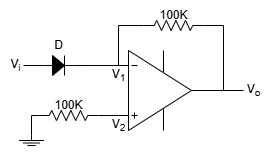

The diagram above was exported from draw.io. Its source (the exported page's mxGraphModel, read from the mxfile embedded in the PNG):
<mxGraphModel dx="296" dy="312" grid="1" gridSize="10" guides="1" tooltips="1" connect="1" arrows="1" fold="1" page="1" pageScale="1" pageWidth="827" pageHeight="1169" math="0" shadow="0">
  <root>
    <mxCell id="0" />
    <mxCell id="1" parent="0" />
    <mxCell id="Jwijem2Rwxu2F2I-BI_B-1" value="" style="verticalLabelPosition=bottom;shadow=0;dashed=0;align=center;html=1;verticalAlign=top;shape=stencil(pVZLboMwFDwNS5CxCZBlStttz+AQp1gBG4GTtLevwaD28SsYiY1nkpnR+OmBQ5I6oyVzMKJ1yVLlkFcH4wetOD3nGsaayQx4ROYoaMEM8lGeitKAtarkjT35RXW/5iJjFVeGfRrMR60EeXPQSaPNQ5JUCqGNuRQ1YP7wWpxyoYA3Fw5+MeqlNiqYYpVhuphf5uQiDx0M8t3xHm6OuHV43+bpWjpGUWzlKO9qhaM/cDtYeWlYX2LurzBEXjCwRLs8sZXnccaTJBqZGyuSnGl6+6zkXVwmk5a0GeER0dOFfLDfUPCe48USeoWci1kFC4EwBgrBKok0lzVbuC6Nj3po0ZnySHKVFVto9crz3OyIBddN1buwuX5a7LtfpwBDWJUPQ3RLcaMGjBHvrsIPdncBQ0T7Q6yTgCF8uAv9yCIFlMBke4rBbNp0YaMAQwRwrkKy/F6YjjEQWbfhFnPsD4HD/95wU+ur52a3UPu30RprUfON1AI/);flipV=1;" parent="1" vertex="1">
      <mxGeometry x="330" y="360" width="100" height="90" as="geometry" />
    </mxCell>
    <mxCell id="Jwijem2Rwxu2F2I-BI_B-3" value="" style="pointerEvents=1;verticalLabelPosition=bottom;shadow=0;dashed=0;align=center;html=1;verticalAlign=top;shape=mxgraph.electrical.resistors.resistor_2;" parent="1" vertex="1">
      <mxGeometry x="245" y="425" width="60" height="10" as="geometry" />
    </mxCell>
    <mxCell id="Jwijem2Rwxu2F2I-BI_B-5" style="edgeStyle=orthogonalEdgeStyle;rounded=0;orthogonalLoop=1;jettySize=auto;html=1;exitX=1;exitY=0.5;exitDx=0;exitDy=0;exitPerimeter=0;entryX=-0.05;entryY=0.222;entryDx=0;entryDy=0;entryPerimeter=0;endArrow=none;endFill=0;" parent="1" source="Jwijem2Rwxu2F2I-BI_B-3" target="Jwijem2Rwxu2F2I-BI_B-1" edge="1">
      <mxGeometry relative="1" as="geometry" />
    </mxCell>
    <mxCell id="Jwijem2Rwxu2F2I-BI_B-6" value="" style="pointerEvents=1;verticalLabelPosition=bottom;shadow=0;dashed=0;align=center;html=1;verticalAlign=top;shape=stencil(nZNBDoIwEEVP062BFqJbg7g0XqFilUZpSamot7d0MHHQEiRhM/8zvw9mSljWlLwWhEa8qUVhCdsQSltuJD9cnUydU4KYRFAqXglQ9kZb1yPbrj/nxpbwRmONvoi7PNq+VapSGGnBvYOW+jiWk2jtxO5hWaGV6gK1apDz4btsLpVFHDsIrt0ZlbDCgNrjPvpqkUL9RC6h2wGDU0IYLDtpI85G39TxJ1/Nuy/+Mt52pf2feiCCnicOAOGEq1QfCemcCAyxwgnp/xAJnRGBIeIligjNZoyCscF8p4VgDjppRcYwBgnjE/G7FlgZdy/9JQqt6NciehXushde);" parent="1" vertex="1">
      <mxGeometry x="225.5" y="450" width="25" height="20" as="geometry" />
    </mxCell>
    <mxCell id="Jwijem2Rwxu2F2I-BI_B-7" value="" style="endArrow=none;html=1;rounded=0;exitX=0.5;exitY=0;exitDx=0;exitDy=0;exitPerimeter=0;entryX=0;entryY=0.5;entryDx=0;entryDy=0;entryPerimeter=0;" parent="1" source="Jwijem2Rwxu2F2I-BI_B-6" target="Jwijem2Rwxu2F2I-BI_B-3" edge="1">
      <mxGeometry width="50" height="50" relative="1" as="geometry">
        <mxPoint x="355" y="410" as="sourcePoint" />
        <mxPoint x="405" y="360" as="targetPoint" />
        <Array as="points">
          <mxPoint x="238" y="430" />
        </Array>
      </mxGeometry>
    </mxCell>
    <mxCell id="Jwijem2Rwxu2F2I-BI_B-8" value="" style="endArrow=none;html=1;rounded=0;exitX=0;exitY=0.5;exitDx=0;exitDy=0;exitPerimeter=0;" parent="1" edge="1">
      <mxGeometry width="50" height="50" relative="1" as="geometry">
        <mxPoint x="250" y="380" as="sourcePoint" />
        <mxPoint x="230" y="380" as="targetPoint" />
      </mxGeometry>
    </mxCell>
    <mxCell id="Jwijem2Rwxu2F2I-BI_B-9" value="V&lt;sub&gt;i&lt;/sub&gt;" style="text;html=1;align=center;verticalAlign=middle;resizable=0;points=[];autosize=1;strokeColor=none;fillColor=none;" parent="1" vertex="1">
      <mxGeometry x="207" y="365" width="30" height="30" as="geometry" />
    </mxCell>
    <mxCell id="Jwijem2Rwxu2F2I-BI_B-12" value="" style="endArrow=none;html=1;rounded=0;exitX=0;exitY=0.5;exitDx=0;exitDy=0;exitPerimeter=0;entryX=-0.05;entryY=0.778;entryDx=0;entryDy=0;entryPerimeter=0;" parent="1" target="Jwijem2Rwxu2F2I-BI_B-1" edge="1">
      <mxGeometry width="50" height="50" relative="1" as="geometry">
        <mxPoint x="350" y="340" as="sourcePoint" />
        <mxPoint x="390" y="400" as="targetPoint" />
        <Array as="points">
          <mxPoint x="325" y="340" />
        </Array>
      </mxGeometry>
    </mxCell>
    <mxCell id="Jwijem2Rwxu2F2I-BI_B-13" value="" style="endArrow=none;html=1;rounded=0;exitX=1;exitY=0.5;exitDx=0;exitDy=0;exitPerimeter=0;" parent="1" source="Jwijem2Rwxu2F2I-BI_B-1" edge="1">
      <mxGeometry width="50" height="50" relative="1" as="geometry">
        <mxPoint x="340" y="450" as="sourcePoint" />
        <mxPoint x="410" y="340" as="targetPoint" />
        <Array as="points">
          <mxPoint x="430" y="340" />
        </Array>
      </mxGeometry>
    </mxCell>
    <mxCell id="Jwijem2Rwxu2F2I-BI_B-19" value="" style="endArrow=none;html=1;rounded=0;exitX=1;exitY=0.5;exitDx=0;exitDy=0;exitPerimeter=0;" parent="1" edge="1">
      <mxGeometry width="50" height="50" relative="1" as="geometry">
        <mxPoint x="430" y="405" as="sourcePoint" />
        <mxPoint x="450" y="405" as="targetPoint" />
      </mxGeometry>
    </mxCell>
    <mxCell id="Jwijem2Rwxu2F2I-BI_B-20" value="V&lt;sub&gt;o&lt;/sub&gt;" style="text;html=1;align=center;verticalAlign=middle;resizable=0;points=[];autosize=1;strokeColor=none;fillColor=none;" parent="1" vertex="1">
      <mxGeometry x="440" y="390" width="40" height="30" as="geometry" />
    </mxCell>
    <mxCell id="Jwijem2Rwxu2F2I-BI_B-27" value="V&lt;sub&gt;2&lt;/sub&gt;" style="text;html=1;align=center;verticalAlign=middle;resizable=0;points=[];autosize=1;strokeColor=none;fillColor=none;" parent="1" vertex="1">
      <mxGeometry x="305" y="425" width="40" height="30" as="geometry" />
    </mxCell>
    <mxCell id="Jwijem2Rwxu2F2I-BI_B-29" value="D" style="text;html=1;align=center;verticalAlign=middle;resizable=0;points=[];autosize=1;strokeColor=none;fillColor=none;" parent="1" vertex="1">
      <mxGeometry x="250" y="345" width="30" height="30" as="geometry" />
    </mxCell>
    <mxCell id="HTk_LrYb-7DR76DHJPIa-1" value="" style="pointerEvents=1;fillColor=strokeColor;verticalLabelPosition=bottom;shadow=0;dashed=0;align=center;html=1;verticalAlign=top;shape=mxgraph.electrical.diodes.diode;" vertex="1" parent="1">
      <mxGeometry x="250" y="370" width="30" height="20" as="geometry" />
    </mxCell>
    <mxCell id="HTk_LrYb-7DR76DHJPIa-3" value="" style="endArrow=none;html=1;rounded=0;entryX=1;entryY=0.5;entryDx=0;entryDy=0;entryPerimeter=0;exitX=-0.05;exitY=0.778;exitDx=0;exitDy=0;exitPerimeter=0;" edge="1" parent="1" source="Jwijem2Rwxu2F2I-BI_B-1" target="HTk_LrYb-7DR76DHJPIa-1">
      <mxGeometry width="50" height="50" relative="1" as="geometry">
        <mxPoint x="270" y="420" as="sourcePoint" />
        <mxPoint x="310" y="370" as="targetPoint" />
      </mxGeometry>
    </mxCell>
    <mxCell id="HTk_LrYb-7DR76DHJPIa-4" value="V&lt;sub&gt;1&lt;/sub&gt;" style="text;html=1;align=center;verticalAlign=middle;resizable=0;points=[];autosize=1;strokeColor=none;fillColor=none;" vertex="1" parent="1">
      <mxGeometry x="305" y="375" width="40" height="30" as="geometry" />
    </mxCell>
    <mxCell id="HTk_LrYb-7DR76DHJPIa-5" value="100K" style="text;html=1;align=center;verticalAlign=middle;resizable=0;points=[];autosize=1;strokeColor=none;fillColor=none;" vertex="1" parent="1">
      <mxGeometry x="355" y="315" width="50" height="30" as="geometry" />
    </mxCell>
    <mxCell id="HTk_LrYb-7DR76DHJPIa-6" value="" style="pointerEvents=1;verticalLabelPosition=bottom;shadow=0;dashed=0;align=center;html=1;verticalAlign=top;shape=mxgraph.electrical.resistors.resistor_2;" vertex="1" parent="1">
      <mxGeometry x="350" y="335" width="60" height="10" as="geometry" />
    </mxCell>
    <mxCell id="HTk_LrYb-7DR76DHJPIa-7" value="100K" style="text;html=1;align=center;verticalAlign=middle;resizable=0;points=[];autosize=1;strokeColor=none;fillColor=none;" vertex="1" parent="1">
      <mxGeometry x="250" y="405" width="50" height="30" as="geometry" />
    </mxCell>
  </root>
</mxGraphModel>